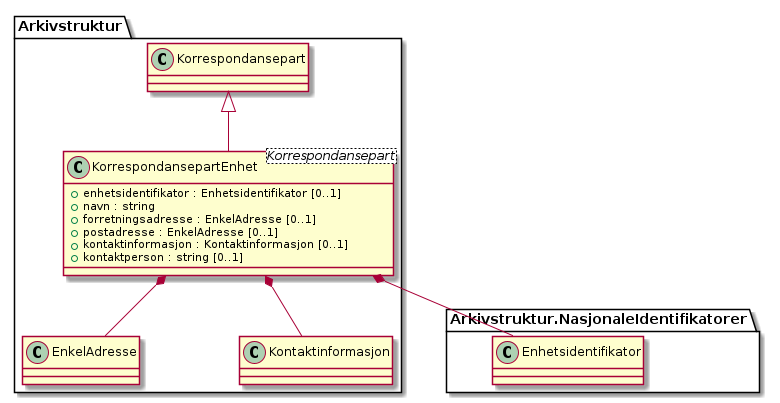

The diagram above was rendered by PlantUML. Its source (embedded in the PNG):
@startuml
skinparam nodesep 100
class Arkivstruktur.KorrespondansepartEnhet <Korrespondansepart> {
  +enhetsidentifikator : Enhetsidentifikator [0..1]
  +navn : string
  +forretningsadresse : EnkelAdresse [0..1]
  +postadresse : EnkelAdresse [0..1]
  +kontaktinformasjon : Kontaktinformasjon [0..1]
  +kontaktperson : string [0..1]
}
Arkivstruktur.Korrespondansepart <|-- Arkivstruktur.KorrespondansepartEnhet
Arkivstruktur.KorrespondansepartEnhet *-- Arkivstruktur.NasjonaleIdentifikatorer.Enhetsidentifikator
Arkivstruktur.KorrespondansepartEnhet *-- Arkivstruktur.EnkelAdresse
Arkivstruktur.KorrespondansepartEnhet *-- Arkivstruktur.Kontaktinformasjon
@enduml